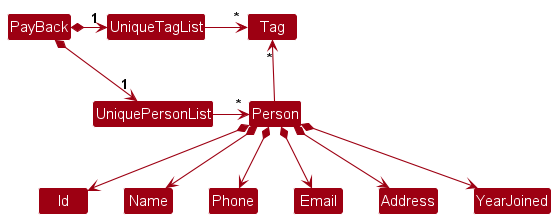

The diagram above was rendered by PlantUML. Its source (embedded in the PNG):
@startuml
!include style.puml
skinparam arrowThickness 1.1
skinparam arrowColor MODEL_COLOR
skinparam classBackgroundColor MODEL_COLOR

PayBack *-right-> "1" UniquePersonList
PayBack *-right-> "1" UniqueTagList
UniqueTagList -[hidden]down- UniquePersonList
UniqueTagList -[hidden]down- UniquePersonList

UniqueTagList -right-> "*" Tag
UniquePersonList -right-> "*" Person

Person -up-> "*" Tag

Person *--> Id
Person *--> Name
Person *--> Phone
Person *--> Email
Person *--> Address
Person *--> YearJoined
@enduml